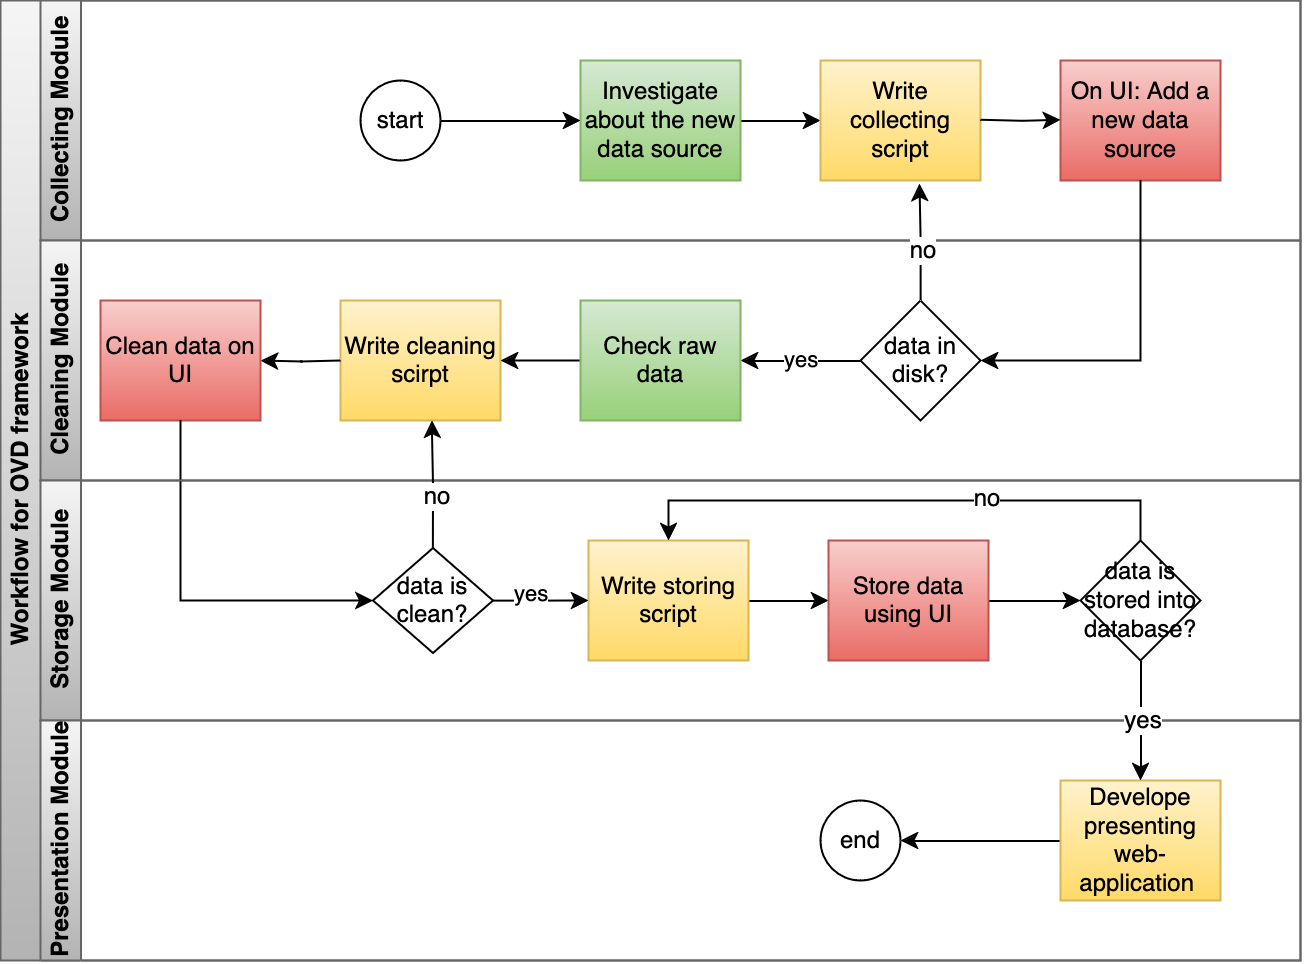

The diagram above was exported from draw.io. Its source (the exported page's mxGraphModel, read from the mxfile embedded in the PNG):
<mxGraphModel dx="847" dy="567" grid="1" gridSize="10" guides="1" tooltips="1" connect="1" arrows="1" fold="1" page="1" pageScale="1" pageWidth="827" pageHeight="1169" math="0" shadow="0">
  <root>
    <mxCell id="0" />
    <mxCell id="1" parent="0" />
    <mxCell id="dNxyNK7c78bLwvsdeMH5-19" value="Workflow for OVD framework" style="swimlane;html=1;childLayout=stackLayout;resizeParent=1;resizeParentMax=0;horizontal=0;startSize=20;horizontalStack=0;fillColor=#f5f5f5;gradientColor=#b3b3b3;strokeColor=#666666;" parent="1" vertex="1">
      <mxGeometry x="120" y="120" width="650" height="480" as="geometry">
        <mxRectangle x="120" y="120" width="40" height="80" as="alternateBounds" />
      </mxGeometry>
    </mxCell>
    <mxCell id="dNxyNK7c78bLwvsdeMH5-20" value="Collecting Module" style="swimlane;html=1;startSize=20;horizontal=0;fillColor=#f5f5f5;gradientColor=#b3b3b3;strokeColor=#666666;" parent="dNxyNK7c78bLwvsdeMH5-19" vertex="1">
      <mxGeometry x="20" width="630" height="120" as="geometry" />
    </mxCell>
    <mxCell id="ilOdtD25efCWTekRsPgd-25" value="On UI: Add a new data source " style="rounded=0;whiteSpace=wrap;html=1;fontFamily=Helvetica;fontSize=12;align=center;fillColor=#f8cecc;gradientColor=#ea6b66;strokeColor=#b85450;" parent="dNxyNK7c78bLwvsdeMH5-20" vertex="1">
      <mxGeometry x="510" y="30" width="80" height="60" as="geometry" />
    </mxCell>
    <mxCell id="dNxyNK7c78bLwvsdeMH5-23" value="start" style="ellipse;whiteSpace=wrap;html=1;" parent="dNxyNK7c78bLwvsdeMH5-20" vertex="1">
      <mxGeometry x="160" y="40" width="40" height="40" as="geometry" />
    </mxCell>
    <mxCell id="ilOdtD25efCWTekRsPgd-5" value="" style="edgeStyle=orthogonalEdgeStyle;rounded=0;orthogonalLoop=1;jettySize=auto;html=1;" parent="dNxyNK7c78bLwvsdeMH5-20" source="dNxyNK7c78bLwvsdeMH5-24" target="dNxyNK7c78bLwvsdeMH5-30" edge="1">
      <mxGeometry relative="1" as="geometry" />
    </mxCell>
    <mxCell id="ilOdtD25efCWTekRsPgd-66" value="" style="edgeLabel;html=1;align=center;verticalAlign=middle;resizable=0;points=[];rounded=0;strokeColor=default;fontFamily=Helvetica;fontSize=12;fontColor=#000000;fillColor=default;" parent="ilOdtD25efCWTekRsPgd-5" connectable="0" vertex="1">
      <mxGeometry x="0.15" y="-2" relative="1" as="geometry">
        <mxPoint as="offset" />
      </mxGeometry>
    </mxCell>
    <mxCell id="dNxyNK7c78bLwvsdeMH5-24" value="Investigate about the new data source" style="rounded=0;whiteSpace=wrap;html=1;fontFamily=Helvetica;fontSize=12;align=center;fillColor=#d5e8d4;gradientColor=#97d077;strokeColor=#82b366;" parent="dNxyNK7c78bLwvsdeMH5-20" vertex="1">
      <mxGeometry x="270" y="30" width="80" height="60" as="geometry" />
    </mxCell>
    <mxCell id="dNxyNK7c78bLwvsdeMH5-30" value="Write collecting script" style="rounded=0;whiteSpace=wrap;html=1;fontFamily=Helvetica;fontSize=12;align=center;fillColor=#fff2cc;strokeColor=#d6b656;gradientColor=#ffd966;" parent="dNxyNK7c78bLwvsdeMH5-20" vertex="1">
      <mxGeometry x="390" y="30" width="80" height="60" as="geometry" />
    </mxCell>
    <mxCell id="ilOdtD25efCWTekRsPgd-27" value="" style="edgeStyle=orthogonalEdgeStyle;rounded=0;orthogonalLoop=1;jettySize=auto;html=1;" parent="dNxyNK7c78bLwvsdeMH5-20" edge="1">
      <mxGeometry relative="1" as="geometry">
        <mxPoint x="470" y="59.68000000000001" as="sourcePoint" />
        <mxPoint x="510" y="59.68000000000001" as="targetPoint" />
      </mxGeometry>
    </mxCell>
    <mxCell id="dNxyNK7c78bLwvsdeMH5-25" value="" style="edgeStyle=orthogonalEdgeStyle;rounded=0;orthogonalLoop=1;jettySize=auto;html=1;" parent="dNxyNK7c78bLwvsdeMH5-20" source="dNxyNK7c78bLwvsdeMH5-23" target="dNxyNK7c78bLwvsdeMH5-24" edge="1">
      <mxGeometry relative="1" as="geometry" />
    </mxCell>
    <mxCell id="dNxyNK7c78bLwvsdeMH5-21" value="Cleaning Module" style="swimlane;html=1;startSize=20;horizontal=0;fillColor=#f5f5f5;gradientColor=#b3b3b3;strokeColor=#666666;" parent="dNxyNK7c78bLwvsdeMH5-19" vertex="1">
      <mxGeometry x="20" y="120" width="630" height="120" as="geometry" />
    </mxCell>
    <mxCell id="ilOdtD25efCWTekRsPgd-32" value="Write cleaning scirpt" style="whiteSpace=wrap;html=1;rounded=0;fillColor=#fff2cc;strokeColor=#d6b656;gradientColor=#ffd966;" parent="dNxyNK7c78bLwvsdeMH5-21" vertex="1">
      <mxGeometry x="150" y="30" width="80" height="60" as="geometry" />
    </mxCell>
    <mxCell id="ilOdtD25efCWTekRsPgd-33" value="" style="edgeStyle=orthogonalEdgeStyle;rounded=0;orthogonalLoop=1;jettySize=auto;html=1;" parent="dNxyNK7c78bLwvsdeMH5-21" source="dNxyNK7c78bLwvsdeMH5-26" edge="1">
      <mxGeometry relative="1" as="geometry">
        <mxPoint x="230" y="60.000000000000114" as="targetPoint" />
      </mxGeometry>
    </mxCell>
    <mxCell id="ilOdtD25efCWTekRsPgd-29" value="yes" style="edgeStyle=orthogonalEdgeStyle;rounded=0;orthogonalLoop=1;jettySize=auto;html=1;entryX=1;entryY=0.5;entryDx=0;entryDy=0;" parent="dNxyNK7c78bLwvsdeMH5-21" source="dNxyNK7c78bLwvsdeMH5-28" target="dNxyNK7c78bLwvsdeMH5-26" edge="1">
      <mxGeometry relative="1" as="geometry" />
    </mxCell>
    <mxCell id="dNxyNK7c78bLwvsdeMH5-28" value="data in disk?" style="rhombus;whiteSpace=wrap;html=1;fontFamily=Helvetica;fontSize=12;fontColor=#000000;align=center;" parent="dNxyNK7c78bLwvsdeMH5-21" vertex="1">
      <mxGeometry x="410" y="30" width="60" height="60" as="geometry" />
    </mxCell>
    <mxCell id="ilOdtD25efCWTekRsPgd-35" value="" style="edgeStyle=orthogonalEdgeStyle;rounded=0;orthogonalLoop=1;jettySize=auto;html=1;" parent="dNxyNK7c78bLwvsdeMH5-21" edge="1">
      <mxGeometry relative="1" as="geometry">
        <mxPoint x="150" y="59.999999999999886" as="sourcePoint" />
        <mxPoint x="110" y="60" as="targetPoint" />
      </mxGeometry>
    </mxCell>
    <mxCell id="dNxyNK7c78bLwvsdeMH5-26" value="Check raw data" style="rounded=0;whiteSpace=wrap;html=1;fontFamily=Helvetica;fontSize=12;align=center;fillColor=#d5e8d4;gradientColor=#97d077;strokeColor=#82b366;" parent="dNxyNK7c78bLwvsdeMH5-21" vertex="1">
      <mxGeometry x="270" y="30" width="80" height="60" as="geometry" />
    </mxCell>
    <mxCell id="ilOdtD25efCWTekRsPgd-37" value="Clean data on UI" style="whiteSpace=wrap;html=1;rounded=0;fillColor=#f8cecc;gradientColor=#ea6b66;strokeColor=#b85450;" parent="dNxyNK7c78bLwvsdeMH5-21" vertex="1">
      <mxGeometry x="30" y="30" width="80" height="60" as="geometry" />
    </mxCell>
    <mxCell id="ilOdtD25efCWTekRsPgd-39" value="" style="edgeStyle=orthogonalEdgeStyle;rounded=0;orthogonalLoop=1;jettySize=auto;html=1;" parent="dNxyNK7c78bLwvsdeMH5-19" source="ilOdtD25efCWTekRsPgd-37" target="ilOdtD25efCWTekRsPgd-38" edge="1">
      <mxGeometry relative="1" as="geometry">
        <Array as="points">
          <mxPoint x="90" y="300" />
        </Array>
      </mxGeometry>
    </mxCell>
    <mxCell id="dNxyNK7c78bLwvsdeMH5-22" value="Storage Module" style="swimlane;html=1;startSize=20;horizontal=0;fillColor=#f5f5f5;gradientColor=#b3b3b3;strokeColor=#666666;" parent="dNxyNK7c78bLwvsdeMH5-19" vertex="1">
      <mxGeometry x="20" y="240" width="630" height="120" as="geometry">
        <mxRectangle x="20" y="240" width="430" height="30" as="alternateBounds" />
      </mxGeometry>
    </mxCell>
    <mxCell id="ilOdtD25efCWTekRsPgd-42" value="" style="edgeStyle=orthogonalEdgeStyle;rounded=0;orthogonalLoop=1;jettySize=auto;html=1;" parent="dNxyNK7c78bLwvsdeMH5-22" source="dNxyNK7c78bLwvsdeMH5-34" target="ilOdtD25efCWTekRsPgd-41" edge="1">
      <mxGeometry relative="1" as="geometry" />
    </mxCell>
    <mxCell id="dNxyNK7c78bLwvsdeMH5-34" value="Write storing script" style="rounded=0;whiteSpace=wrap;html=1;fontFamily=Helvetica;fontSize=12;align=center;fillColor=#fff2cc;strokeColor=#d6b656;gradientColor=#ffd966;" parent="dNxyNK7c78bLwvsdeMH5-22" vertex="1">
      <mxGeometry x="274" y="30" width="80" height="60" as="geometry" />
    </mxCell>
    <mxCell id="ilOdtD25efCWTekRsPgd-40" value="" style="edgeStyle=orthogonalEdgeStyle;rounded=0;orthogonalLoop=1;jettySize=auto;html=1;" parent="dNxyNK7c78bLwvsdeMH5-22" source="ilOdtD25efCWTekRsPgd-38" target="dNxyNK7c78bLwvsdeMH5-34" edge="1">
      <mxGeometry relative="1" as="geometry" />
    </mxCell>
    <mxCell id="ilOdtD25efCWTekRsPgd-46" value="yes" style="edgeLabel;html=1;align=center;verticalAlign=middle;resizable=0;points=[];" parent="ilOdtD25efCWTekRsPgd-40" connectable="0" vertex="1">
      <mxGeometry x="-0.2375" y="3" relative="1" as="geometry">
        <mxPoint as="offset" />
      </mxGeometry>
    </mxCell>
    <mxCell id="ilOdtD25efCWTekRsPgd-38" value="data is clean?" style="rhombus;whiteSpace=wrap;html=1;fontColor=#000000;rounded=0;direction=south;" parent="dNxyNK7c78bLwvsdeMH5-22" vertex="1">
      <mxGeometry x="166.25" y="33.75" width="60" height="52.5" as="geometry" />
    </mxCell>
    <mxCell id="ilOdtD25efCWTekRsPgd-67" style="edgeStyle=orthogonalEdgeStyle;rounded=0;orthogonalLoop=1;jettySize=auto;html=1;fontFamily=Helvetica;fontSize=12;fontColor=#000000;" parent="dNxyNK7c78bLwvsdeMH5-22" source="ilOdtD25efCWTekRsPgd-41" target="ilOdtD25efCWTekRsPgd-43" edge="1">
      <mxGeometry relative="1" as="geometry" />
    </mxCell>
    <mxCell id="ilOdtD25efCWTekRsPgd-41" value="Store data using UI" style="whiteSpace=wrap;html=1;rounded=0;fillColor=#f8cecc;gradientColor=#ea6b66;strokeColor=#b85450;" parent="dNxyNK7c78bLwvsdeMH5-22" vertex="1">
      <mxGeometry x="394" y="30" width="80" height="60" as="geometry" />
    </mxCell>
    <mxCell id="ilOdtD25efCWTekRsPgd-68" style="edgeStyle=orthogonalEdgeStyle;rounded=0;orthogonalLoop=1;jettySize=auto;html=1;entryX=0.5;entryY=0;entryDx=0;entryDy=0;fontFamily=Helvetica;fontSize=12;fontColor=#000000;" parent="dNxyNK7c78bLwvsdeMH5-22" source="ilOdtD25efCWTekRsPgd-43" target="dNxyNK7c78bLwvsdeMH5-34" edge="1">
      <mxGeometry relative="1" as="geometry">
        <Array as="points">
          <mxPoint x="550" y="10" />
          <mxPoint x="314" y="10" />
        </Array>
      </mxGeometry>
    </mxCell>
    <mxCell id="ilOdtD25efCWTekRsPgd-71" value="no" style="edgeLabel;html=1;align=center;verticalAlign=middle;resizable=0;points=[];rounded=0;strokeColor=default;fontFamily=Helvetica;fontSize=12;fontColor=#000000;fillColor=default;" parent="ilOdtD25efCWTekRsPgd-68" connectable="0" vertex="1">
      <mxGeometry x="-0.2971" y="-1" relative="1" as="geometry">
        <mxPoint as="offset" />
      </mxGeometry>
    </mxCell>
    <mxCell id="ilOdtD25efCWTekRsPgd-43" value="data is stored into database?" style="rhombus;whiteSpace=wrap;html=1;fontColor=#000000;rounded=0;" parent="dNxyNK7c78bLwvsdeMH5-22" vertex="1">
      <mxGeometry x="520" y="30" width="60" height="60" as="geometry" />
    </mxCell>
    <mxCell id="ilOdtD25efCWTekRsPgd-64" style="edgeStyle=orthogonalEdgeStyle;rounded=0;orthogonalLoop=1;jettySize=auto;html=1;exitX=0;exitY=0.5;exitDx=0;exitDy=0;entryX=0.571;entryY=0.999;entryDx=0;entryDy=0;entryPerimeter=0;" parent="dNxyNK7c78bLwvsdeMH5-19" source="ilOdtD25efCWTekRsPgd-38" target="ilOdtD25efCWTekRsPgd-32" edge="1">
      <mxGeometry relative="1" as="geometry" />
    </mxCell>
    <mxCell id="ilOdtD25efCWTekRsPgd-65" value="&lt;div&gt;no&lt;/div&gt;" style="edgeLabel;html=1;align=center;verticalAlign=middle;resizable=0;points=[];rounded=0;strokeColor=default;fontFamily=Helvetica;fontSize=12;fontColor=#000000;fillColor=default;" parent="ilOdtD25efCWTekRsPgd-64" connectable="0" vertex="1">
      <mxGeometry x="-0.1779" y="-1" relative="1" as="geometry">
        <mxPoint as="offset" />
      </mxGeometry>
    </mxCell>
    <mxCell id="ilOdtD25efCWTekRsPgd-1" value="Presentation Module" style="swimlane;html=1;startSize=20;horizontal=0;fillColor=#f5f5f5;gradientColor=#b3b3b3;strokeColor=#666666;" parent="dNxyNK7c78bLwvsdeMH5-19" vertex="1">
      <mxGeometry x="20" y="360" width="630" height="120" as="geometry">
        <mxRectangle x="20" y="240" width="430" height="30" as="alternateBounds" />
      </mxGeometry>
    </mxCell>
    <mxCell id="ilOdtD25efCWTekRsPgd-47" style="edgeStyle=orthogonalEdgeStyle;rounded=0;orthogonalLoop=1;jettySize=auto;html=1;" parent="ilOdtD25efCWTekRsPgd-1" source="ilOdtD25efCWTekRsPgd-3" target="dNxyNK7c78bLwvsdeMH5-32" edge="1">
      <mxGeometry relative="1" as="geometry" />
    </mxCell>
    <mxCell id="ilOdtD25efCWTekRsPgd-3" value="Develope presenting web-application&amp;nbsp; " style="rounded=0;whiteSpace=wrap;html=1;fontFamily=Helvetica;fontSize=12;align=center;fillColor=#fff2cc;gradientColor=#ffd966;strokeColor=#d6b656;" parent="ilOdtD25efCWTekRsPgd-1" vertex="1">
      <mxGeometry x="510" y="30" width="80" height="60" as="geometry" />
    </mxCell>
    <mxCell id="dNxyNK7c78bLwvsdeMH5-32" value="end" style="ellipse;whiteSpace=wrap;html=1;" parent="ilOdtD25efCWTekRsPgd-1" vertex="1">
      <mxGeometry x="390" y="40" width="40" height="40" as="geometry" />
    </mxCell>
    <mxCell id="ilOdtD25efCWTekRsPgd-69" style="edgeStyle=orthogonalEdgeStyle;rounded=0;orthogonalLoop=1;jettySize=auto;html=1;entryX=0.5;entryY=0;entryDx=0;entryDy=0;fontFamily=Helvetica;fontSize=12;fontColor=#000000;" parent="dNxyNK7c78bLwvsdeMH5-19" source="ilOdtD25efCWTekRsPgd-43" target="ilOdtD25efCWTekRsPgd-3" edge="1">
      <mxGeometry relative="1" as="geometry" />
    </mxCell>
    <mxCell id="ilOdtD25efCWTekRsPgd-70" value="yes" style="edgeLabel;html=1;align=center;verticalAlign=middle;resizable=0;points=[];rounded=0;strokeColor=default;fontFamily=Helvetica;fontSize=12;fontColor=#000000;fillColor=default;" parent="ilOdtD25efCWTekRsPgd-69" connectable="0" vertex="1">
      <mxGeometry x="0.0048" y="1" relative="1" as="geometry">
        <mxPoint as="offset" />
      </mxGeometry>
    </mxCell>
    <mxCell id="ilOdtD25efCWTekRsPgd-72" style="edgeStyle=orthogonalEdgeStyle;rounded=0;orthogonalLoop=1;jettySize=auto;html=1;entryX=1;entryY=0.5;entryDx=0;entryDy=0;fontFamily=Helvetica;fontSize=12;fontColor=#000000;" parent="dNxyNK7c78bLwvsdeMH5-19" source="ilOdtD25efCWTekRsPgd-25" target="dNxyNK7c78bLwvsdeMH5-28" edge="1">
      <mxGeometry relative="1" as="geometry">
        <Array as="points">
          <mxPoint x="570" y="180" />
        </Array>
      </mxGeometry>
    </mxCell>
    <mxCell id="ilOdtD25efCWTekRsPgd-73" style="edgeStyle=orthogonalEdgeStyle;rounded=0;orthogonalLoop=1;jettySize=auto;html=1;entryX=0.618;entryY=1.026;entryDx=0;entryDy=0;entryPerimeter=0;fontFamily=Helvetica;fontSize=12;fontColor=#000000;" parent="dNxyNK7c78bLwvsdeMH5-19" source="dNxyNK7c78bLwvsdeMH5-28" target="dNxyNK7c78bLwvsdeMH5-30" edge="1">
      <mxGeometry relative="1" as="geometry" />
    </mxCell>
    <mxCell id="ilOdtD25efCWTekRsPgd-74" value="no" style="edgeLabel;html=1;align=center;verticalAlign=middle;resizable=0;points=[];rounded=0;strokeColor=default;fontFamily=Helvetica;fontSize=12;fontColor=#000000;fillColor=default;" parent="ilOdtD25efCWTekRsPgd-73" connectable="0" vertex="1">
      <mxGeometry x="-0.1575" y="-1" relative="1" as="geometry">
        <mxPoint as="offset" />
      </mxGeometry>
    </mxCell>
  </root>
</mxGraphModel>